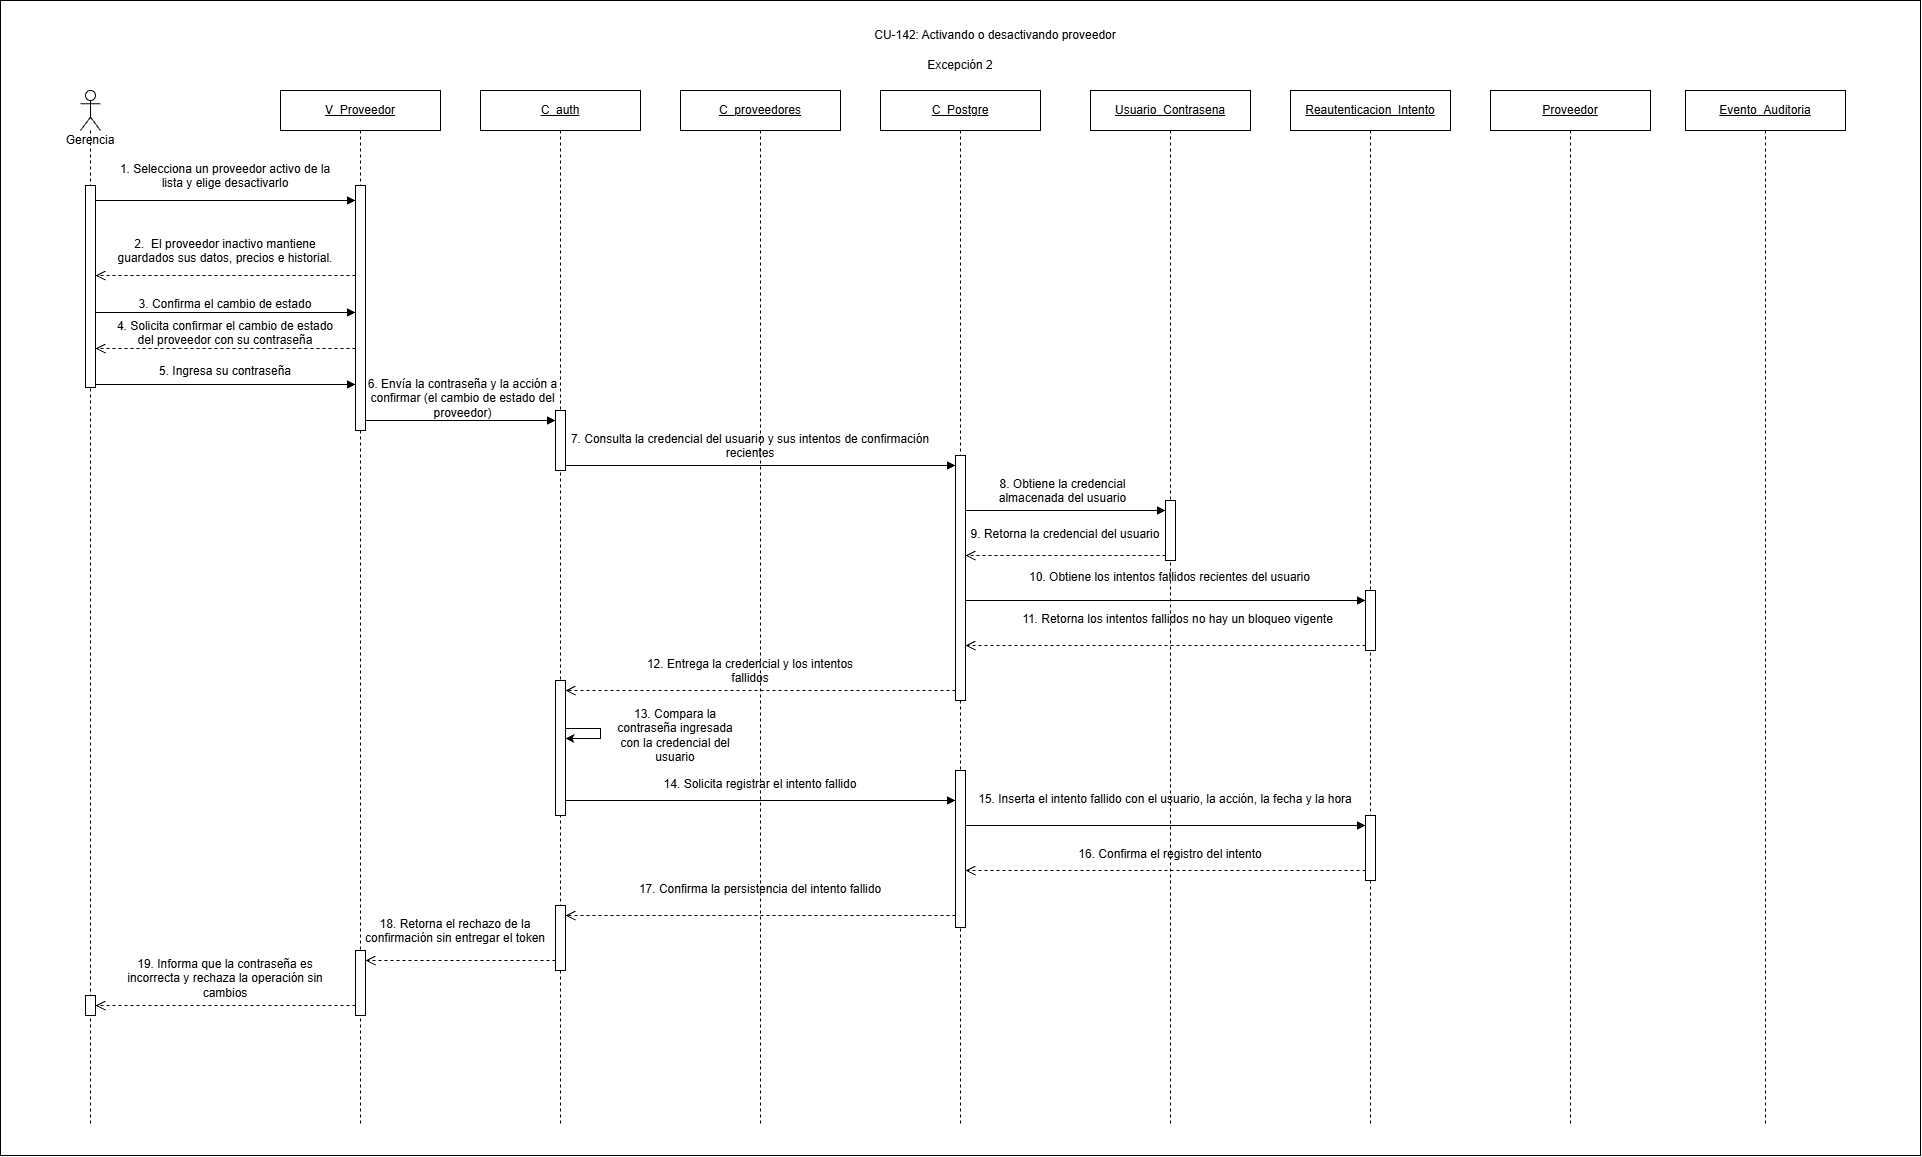

The diagram above was exported from draw.io. Its source (the exported page's mxGraphModel, read from the mxfile embedded in the PNG):
<mxGraphModel dx="2590" dy="2435" grid="1" gridSize="10" guides="1" tooltips="1" connect="1" arrows="1" fold="1" page="1" pageScale="1" pageWidth="827" pageHeight="1235" math="0" shadow="0">
  <root>
    <mxCell id="0" />
    <mxCell id="1" parent="0" />
    <mxCell id="cell1347" parent="1" style="rounded=0;whiteSpace=wrap;html=1;fillColor=#ffffff;strokeColor=#000000;movable=1;resizable=1;rotatable=1;deletable=1;editable=1;locked=0;connectable=1;" value="" vertex="1">
      <mxGeometry height="1155" width="1920" x="20" y="-90" as="geometry" />
    </mxCell>
    <mxCell id="cell1261" parent="1" style="shape=umlLifeline;perimeter=lifelinePerimeter;whiteSpace=wrap;html=1;container=1;dropTarget=0;collapsible=0;recursiveResize=0;outlineConnect=0;portConstraint=eastwest;participant=umlActor;" value="" vertex="1">
      <mxGeometry height="1035" width="20" x="100" as="geometry" />
    </mxCell>
    <mxCell id="cell1270" parent="cell1261" style="html=1;points=[[0,0,0,0,5],[0,1,0,0,-5],[1,0,0,0,5],[1,1,0,0,-5]];perimeter=orthogonalPerimeter;outlineConnect=0;targetShapes=umlLifeline;portConstraint=eastwest;" value="" vertex="1">
      <mxGeometry height="202" width="10" x="5" y="95" as="geometry" />
    </mxCell>
    <mxCell id="cell1342" parent="cell1261" style="html=1;points=[[0,0,0,0,5],[0,1,0,0,-5],[1,0,0,0,5],[1,1,0,0,-5]];perimeter=orthogonalPerimeter;outlineConnect=0;targetShapes=umlLifeline;portConstraint=eastwest;" value="" vertex="1">
      <mxGeometry height="20" width="10" x="5" y="905" as="geometry" />
    </mxCell>
    <mxCell id="cell1262" parent="1" style="text;html=1;whiteSpace=wrap;strokeColor=none;fillColor=none;align=center;verticalAlign=middle;rounded=0;" value="Gerencia" vertex="1">
      <mxGeometry height="30" width="80" x="70" y="35" as="geometry" />
    </mxCell>
    <mxCell id="cell1263" parent="1" style="shape=umlLifeline;perimeter=lifelinePerimeter;whiteSpace=wrap;html=1;container=1;dropTarget=0;collapsible=0;recursiveResize=0;outlineConnect=0;portConstraint=eastwest;" value="&lt;u&gt;V_Proveedor&lt;/u&gt;" vertex="1">
      <mxGeometry height="1035" width="160" x="300" as="geometry" />
    </mxCell>
    <mxCell id="cell1271" parent="cell1263" style="html=1;points=[[0,0,0,0,5],[0,1,0,0,-5],[1,0,0,0,5],[1,1,0,0,-5]];perimeter=orthogonalPerimeter;outlineConnect=0;targetShapes=umlLifeline;portConstraint=eastwest;" value="" vertex="1">
      <mxGeometry height="245" width="10" x="75" y="95" as="geometry" />
    </mxCell>
    <mxCell id="cell1338" parent="cell1263" style="html=1;points=[[0,0,0,0,5],[0,1,0,0,-5],[1,0,0,0,5],[1,1,0,0,-5]];perimeter=orthogonalPerimeter;outlineConnect=0;targetShapes=umlLifeline;portConstraint=eastwest;" value="" vertex="1">
      <mxGeometry height="65" width="10" x="75" y="860" as="geometry" />
    </mxCell>
    <mxCell id="cell1264" parent="1" style="shape=umlLifeline;perimeter=lifelinePerimeter;whiteSpace=wrap;html=1;container=1;dropTarget=0;collapsible=0;recursiveResize=0;outlineConnect=0;portConstraint=eastwest;" value="&lt;u&gt;C_auth&lt;/u&gt;" vertex="1">
      <mxGeometry height="1035" width="160" x="500" as="geometry" />
    </mxCell>
    <mxCell id="cell1291" parent="cell1264" style="html=1;points=[[0,0,0,0,5],[0,1,0,0,-5],[1,0,0,0,5],[1,1,0,0,-5]];perimeter=orthogonalPerimeter;outlineConnect=0;targetShapes=umlLifeline;portConstraint=eastwest;" value="" vertex="1">
      <mxGeometry height="60" width="10" x="75" y="320" as="geometry" />
    </mxCell>
    <mxCell id="cell1315" parent="cell1264" style="html=1;points=[[0,0,0,0,5],[0,1,0,0,-5],[1,0,0,0,5],[1,1,0,0,-5]];perimeter=orthogonalPerimeter;outlineConnect=0;targetShapes=umlLifeline;portConstraint=eastwest;" value="" vertex="1">
      <mxGeometry height="135" width="10" x="75" y="590" as="geometry" />
    </mxCell>
    <mxCell id="cell1334" parent="cell1264" style="html=1;points=[[0,0,0,0,5],[0,1,0,0,-5],[1,0,0,0,5],[1,1,0,0,-5]];perimeter=orthogonalPerimeter;outlineConnect=0;targetShapes=umlLifeline;portConstraint=eastwest;" value="" vertex="1">
      <mxGeometry height="65" width="10" x="75" y="815" as="geometry" />
    </mxCell>
    <mxCell id="cell1265" parent="1" style="shape=umlLifeline;perimeter=lifelinePerimeter;whiteSpace=wrap;html=1;container=1;dropTarget=0;collapsible=0;recursiveResize=0;outlineConnect=0;portConstraint=eastwest;" value="&lt;u&gt;C_proveedores&lt;/u&gt;" vertex="1">
      <mxGeometry height="1035" width="160" x="700" as="geometry" />
    </mxCell>
    <mxCell id="cell1266" parent="1" style="shape=umlLifeline;perimeter=lifelinePerimeter;whiteSpace=wrap;html=1;container=1;dropTarget=0;collapsible=0;recursiveResize=0;outlineConnect=0;portConstraint=eastwest;" value="&lt;u&gt;C_Postgre&lt;/u&gt;" vertex="1">
      <mxGeometry height="1035" width="160" x="900" as="geometry" />
    </mxCell>
    <mxCell id="cell1295" parent="cell1266" style="html=1;points=[[0,0,0,0,5],[0,1,0,0,-5],[1,0,0,0,5],[1,1,0,0,-5]];perimeter=orthogonalPerimeter;outlineConnect=0;targetShapes=umlLifeline;portConstraint=eastwest;" value="" vertex="1">
      <mxGeometry height="245" width="10" x="75" y="365" as="geometry" />
    </mxCell>
    <mxCell id="cell1322" parent="cell1266" style="html=1;points=[[0,0,0,0,5],[0,1,0,0,-5],[1,0,0,0,5],[1,1,0,0,-5]];perimeter=orthogonalPerimeter;outlineConnect=0;targetShapes=umlLifeline;portConstraint=eastwest;" value="" vertex="1">
      <mxGeometry height="157" width="10" x="75" y="680" as="geometry" />
    </mxCell>
    <mxCell id="cell1268" parent="1" style="shape=umlLifeline;perimeter=lifelinePerimeter;whiteSpace=wrap;html=1;container=1;dropTarget=0;collapsible=0;recursiveResize=0;outlineConnect=0;portConstraint=eastwest;" value="&lt;u&gt;Usuario_Contrasena&lt;/u&gt;" vertex="1">
      <mxGeometry height="1035" width="160" x="1110" as="geometry" />
    </mxCell>
    <mxCell id="cell1299" parent="cell1268" style="html=1;points=[[0,0,0,0,5],[0,1,0,0,-5],[1,0,0,0,5],[1,1,0,0,-5]];perimeter=orthogonalPerimeter;outlineConnect=0;targetShapes=umlLifeline;portConstraint=eastwest;" value="" vertex="1">
      <mxGeometry height="60" width="10" x="75" y="410" as="geometry" />
    </mxCell>
    <mxCell id="cell1269" parent="1" style="shape=umlLifeline;perimeter=lifelinePerimeter;whiteSpace=wrap;html=1;container=1;dropTarget=0;collapsible=0;recursiveResize=0;outlineConnect=0;portConstraint=eastwest;" value="&lt;u&gt;Reautenticacion_Intento&lt;/u&gt;" vertex="1">
      <mxGeometry height="1035" width="160" x="1310" as="geometry" />
    </mxCell>
    <mxCell id="cell1307" parent="cell1269" style="html=1;points=[[0,0,0,0,5],[0,1,0,0,-5],[1,0,0,0,5],[1,1,0,0,-5]];perimeter=orthogonalPerimeter;outlineConnect=0;targetShapes=umlLifeline;portConstraint=eastwest;" value="" vertex="1">
      <mxGeometry height="60" width="10" x="75" y="500" as="geometry" />
    </mxCell>
    <mxCell id="cell1326" parent="cell1269" style="html=1;points=[[0,0,0,0,5],[0,1,0,0,-5],[1,0,0,0,5],[1,1,0,0,-5]];perimeter=orthogonalPerimeter;outlineConnect=0;targetShapes=umlLifeline;portConstraint=eastwest;" value="" vertex="1">
      <mxGeometry height="65" width="10" x="75" y="725" as="geometry" />
    </mxCell>
    <mxCell id="cell1272" edge="1" parent="1" style="html=1;verticalAlign=bottom;endArrow=block;curved=0;rounded=0;" value="">
      <mxGeometry relative="1" width="80" x="0.0029" as="geometry">
        <mxPoint as="offset" />
        <mxPoint x="114.99999999999989" y="110" as="sourcePoint" />
        <mxPoint x="375" y="110" as="targetPoint" />
      </mxGeometry>
    </mxCell>
    <mxCell id="cell1273" parent="1" style="text;whiteSpace=wrap;html=1;align=center;" value="1. Selecciona un proveedor activo de la lista y elige desactivarlo" vertex="1">
      <mxGeometry height="30" width="220" x="135" y="65" as="geometry" />
    </mxCell>
    <mxCell id="cell1276" edge="1" parent="1" style="html=1;verticalAlign=bottom;endArrow=open;dashed=1;endSize=8;curved=0;rounded=0;" value="">
      <mxGeometry relative="1" width="80" x="0.0029" as="geometry">
        <mxPoint as="offset" />
        <mxPoint x="375" y="185" as="sourcePoint" />
        <mxPoint x="114.99999999999989" y="185" as="targetPoint" />
      </mxGeometry>
    </mxCell>
    <mxCell id="cell1277" parent="1" style="text;whiteSpace=wrap;html=1;align=center;" value="2.&amp;nbsp; El proveedor inactivo mantiene guardados sus datos, precios e historial." vertex="1">
      <mxGeometry height="30" width="220" x="135" y="140" as="geometry" />
    </mxCell>
    <mxCell id="cell1280" edge="1" parent="1" style="html=1;verticalAlign=bottom;endArrow=block;curved=0;rounded=0;" value="">
      <mxGeometry relative="1" width="80" x="0.0029" as="geometry">
        <mxPoint as="offset" />
        <mxPoint x="114.99999999999989" y="222" as="sourcePoint" />
        <mxPoint x="375" y="222" as="targetPoint" />
      </mxGeometry>
    </mxCell>
    <mxCell id="cell1281" parent="1" style="text;whiteSpace=wrap;html=1;align=center;" value="3. Confirma el cambio de estado" vertex="1">
      <mxGeometry height="30" width="220" x="135" y="200" as="geometry" />
    </mxCell>
    <mxCell id="cell1284" edge="1" parent="1" style="html=1;verticalAlign=bottom;endArrow=open;dashed=1;endSize=8;curved=0;rounded=0;" value="">
      <mxGeometry relative="1" width="80" x="0.0029" as="geometry">
        <mxPoint as="offset" />
        <mxPoint x="375" y="258" as="sourcePoint" />
        <mxPoint x="114.99999999999989" y="258" as="targetPoint" />
      </mxGeometry>
    </mxCell>
    <mxCell id="cell1285" parent="1" style="text;whiteSpace=wrap;html=1;align=center;" value="4. Solicita confirmar el cambio de estado del proveedor con su contraseña" vertex="1">
      <mxGeometry height="30" width="220" x="135" y="222" as="geometry" />
    </mxCell>
    <mxCell id="cell1288" edge="1" parent="1" style="html=1;verticalAlign=bottom;endArrow=block;curved=0;rounded=0;" value="">
      <mxGeometry relative="1" width="80" x="0.0029" as="geometry">
        <mxPoint as="offset" />
        <mxPoint x="114.99999999999989" y="294.0000000000002" as="sourcePoint" />
        <mxPoint x="375" y="294.0000000000002" as="targetPoint" />
      </mxGeometry>
    </mxCell>
    <mxCell id="cell1289" parent="1" style="text;whiteSpace=wrap;html=1;align=center;" value="5. Ingresa su contraseña" vertex="1">
      <mxGeometry height="30" width="220" x="135" y="267" as="geometry" />
    </mxCell>
    <mxCell id="cell1292" edge="1" parent="1" style="html=1;verticalAlign=bottom;endArrow=block;curved=0;rounded=0;" target="cell1291" value="">
      <mxGeometry relative="1" width="80" x="0.0029" as="geometry">
        <mxPoint as="offset" />
        <mxPoint x="385" y="330" as="sourcePoint" />
        <mxPoint x="580" y="330" as="targetPoint" />
      </mxGeometry>
    </mxCell>
    <mxCell id="cell1293" parent="1" style="text;whiteSpace=wrap;html=1;align=center;" value="6. Envía la contraseña y la acción a confirmar (el cambio de estado del proveedor)" vertex="1">
      <mxGeometry height="30" width="195" x="385" y="280" as="geometry" />
    </mxCell>
    <mxCell id="cell1296" edge="1" parent="1" style="html=1;verticalAlign=bottom;endArrow=block;curved=0;rounded=0;" target="cell1295" value="">
      <mxGeometry relative="1" width="80" x="0.0029" as="geometry">
        <mxPoint as="offset" />
        <mxPoint x="585" y="374.9999999999998" as="sourcePoint" />
        <mxPoint x="980" y="375" as="targetPoint" />
      </mxGeometry>
    </mxCell>
    <mxCell id="cell1297" parent="1" style="text;whiteSpace=wrap;html=1;align=center;" value="7. Consulta la credencial del usuario y sus intentos de confirmación recientes" vertex="1">
      <mxGeometry height="30" width="370" x="585" y="335" as="geometry" />
    </mxCell>
    <mxCell id="cell1300" edge="1" parent="1" style="html=1;verticalAlign=bottom;endArrow=block;curved=0;rounded=0;" target="cell1299" value="">
      <mxGeometry relative="1" width="80" x="0.0029" as="geometry">
        <mxPoint as="offset" />
        <mxPoint x="985" y="420" as="sourcePoint" />
        <mxPoint x="1380" y="420" as="targetPoint" />
      </mxGeometry>
    </mxCell>
    <mxCell id="cell1301" parent="1" style="text;whiteSpace=wrap;html=1;align=center;" value="8. Obtiene la credencial almacenada del usuario" vertex="1">
      <mxGeometry height="30" width="195" x="985" y="380" as="geometry" />
    </mxCell>
    <mxCell id="cell1304" edge="1" parent="1" style="html=1;verticalAlign=bottom;endArrow=open;dashed=1;endSize=8;curved=0;rounded=0;" value="">
      <mxGeometry relative="1" width="80" x="0.0029" as="geometry">
        <mxPoint as="offset" />
        <mxPoint x="1185" y="465" as="sourcePoint" />
        <mxPoint x="985" y="465" as="targetPoint" />
      </mxGeometry>
    </mxCell>
    <mxCell id="cell1305" parent="1" style="text;whiteSpace=wrap;html=1;align=center;" value="9. Retorna la credencial del usuario" vertex="1">
      <mxGeometry height="30" width="220" x="975" y="430" as="geometry" />
    </mxCell>
    <mxCell id="cell1308" edge="1" parent="1" style="html=1;verticalAlign=bottom;endArrow=block;curved=0;rounded=0;" target="cell1307" value="">
      <mxGeometry relative="1" width="80" x="0.0029" as="geometry">
        <mxPoint as="offset" />
        <mxPoint x="985" y="510" as="sourcePoint" />
        <mxPoint x="1580" y="510" as="targetPoint" />
      </mxGeometry>
    </mxCell>
    <mxCell id="cell1309" parent="1" style="text;whiteSpace=wrap;html=1;align=center;" value="10. Obtiene los intentos fallidos recientes del usuario" vertex="1">
      <mxGeometry height="30" width="305" x="1037.5" y="472.5" as="geometry" />
    </mxCell>
    <mxCell id="cell1312" edge="1" parent="1" style="html=1;verticalAlign=bottom;endArrow=open;dashed=1;endSize=8;curved=0;rounded=0;" value="">
      <mxGeometry relative="1" width="80" x="0.0029" as="geometry">
        <mxPoint as="offset" />
        <mxPoint x="1385" y="555" as="sourcePoint" />
        <mxPoint x="985" y="555" as="targetPoint" />
      </mxGeometry>
    </mxCell>
    <mxCell id="cell1313" parent="1" style="text;whiteSpace=wrap;html=1;align=center;" value="11. Retorna los intentos fallidos no hay un bloqueo vigente" vertex="1">
      <mxGeometry height="30" width="345" x="1025" y="515" as="geometry" />
    </mxCell>
    <mxCell id="cell1316" edge="1" parent="1" style="html=1;verticalAlign=bottom;endArrow=open;dashed=1;endSize=8;curved=0;rounded=0;" target="cell1315" value="">
      <mxGeometry relative="1" width="80" x="0.0029" as="geometry">
        <mxPoint as="offset" />
        <mxPoint x="975" y="600" as="sourcePoint" />
        <mxPoint x="580" y="600" as="targetPoint" />
      </mxGeometry>
    </mxCell>
    <mxCell id="cell1317" parent="1" style="text;whiteSpace=wrap;html=1;align=center;" value="12. Entrega la credencial y los intentos fallidos" vertex="1">
      <mxGeometry height="30" width="220" x="660" y="560" as="geometry" />
    </mxCell>
    <mxCell id="cell1320" parent="1" style="text;whiteSpace=wrap;html=1;align=center;" value="13. Compara la contraseña ingresada con la credencial del usuario" vertex="1">
      <mxGeometry height="30" width="130" x="630" y="610" as="geometry" />
    </mxCell>
    <mxCell id="cell1323" edge="1" parent="1" style="html=1;verticalAlign=bottom;endArrow=block;curved=0;rounded=0;" value="">
      <mxGeometry relative="1" width="80" x="0.0051" as="geometry">
        <mxPoint as="offset" />
        <Array as="points">
          <mxPoint x="620" y="710" />
        </Array>
        <mxPoint x="585" y="710" as="sourcePoint" />
        <mxPoint x="975" y="710" as="targetPoint" />
      </mxGeometry>
    </mxCell>
    <mxCell id="cell1324" parent="1" style="text;whiteSpace=wrap;html=1;align=center;" value="14. Solicita registrar el intento fallido" vertex="1">
      <mxGeometry height="30" width="220" x="670" y="680" as="geometry" />
    </mxCell>
    <mxCell id="cell1327" edge="1" parent="1" style="html=1;verticalAlign=bottom;endArrow=block;curved=0;rounded=0;" target="cell1326" value="">
      <mxGeometry relative="1" width="80" x="0.0029" as="geometry">
        <mxPoint as="offset" />
        <mxPoint x="985" y="735" as="sourcePoint" />
        <mxPoint x="1580" y="735" as="targetPoint" />
      </mxGeometry>
    </mxCell>
    <mxCell id="cell1328" parent="1" style="text;whiteSpace=wrap;html=1;align=center;" value="15. Inserta el intento fallido con el usuario, la acción, la fecha y la hora" vertex="1">
      <mxGeometry height="30" width="390" x="990" y="695" as="geometry" />
    </mxCell>
    <mxCell id="cell1331" edge="1" parent="1" style="html=1;verticalAlign=bottom;endArrow=open;dashed=1;endSize=8;curved=0;rounded=0;" value="">
      <mxGeometry relative="1" width="80" x="0.0029" as="geometry">
        <mxPoint as="offset" />
        <mxPoint x="1385" y="780" as="sourcePoint" />
        <mxPoint x="985" y="780" as="targetPoint" />
      </mxGeometry>
    </mxCell>
    <mxCell id="cell1332" parent="1" style="text;whiteSpace=wrap;html=1;align=center;" value="16. Confirma el registro del intento" vertex="1">
      <mxGeometry height="30" width="220" x="1080" y="750" as="geometry" />
    </mxCell>
    <mxCell id="cell1335" edge="1" parent="1" style="html=1;verticalAlign=bottom;endArrow=open;dashed=1;endSize=8;curved=0;rounded=0;" target="cell1334" value="">
      <mxGeometry relative="1" width="80" x="0.0029" as="geometry">
        <mxPoint as="offset" />
        <mxPoint x="975" y="825" as="sourcePoint" />
        <mxPoint x="580" y="825" as="targetPoint" />
      </mxGeometry>
    </mxCell>
    <mxCell id="cell1336" parent="1" style="text;whiteSpace=wrap;html=1;align=center;" value="17. Confirma la persistencia del intento fallido" vertex="1">
      <mxGeometry height="30" width="270" x="645" y="785" as="geometry" />
    </mxCell>
    <mxCell id="cell1339" edge="1" parent="1" style="html=1;verticalAlign=bottom;endArrow=open;dashed=1;endSize=8;curved=0;rounded=0;" target="cell1338" value="">
      <mxGeometry relative="1" width="80" x="0.0029" as="geometry">
        <mxPoint as="offset" />
        <mxPoint x="575" y="870" as="sourcePoint" />
        <mxPoint x="380" y="870" as="targetPoint" />
      </mxGeometry>
    </mxCell>
    <mxCell id="cell1340" parent="1" style="text;whiteSpace=wrap;html=1;align=center;" value="18. Retorna el rechazo de la confirmación sin entregar el token" vertex="1">
      <mxGeometry height="30" width="220" x="365" y="820" as="geometry" />
    </mxCell>
    <mxCell id="cell1343" edge="1" parent="1" style="html=1;verticalAlign=bottom;endArrow=open;dashed=1;endSize=8;curved=0;rounded=0;" target="cell1342" value="">
      <mxGeometry relative="1" width="80" x="0.0029" as="geometry">
        <mxPoint as="offset" />
        <mxPoint x="375" y="915" as="sourcePoint" />
        <mxPoint x="110" y="915" as="targetPoint" />
      </mxGeometry>
    </mxCell>
    <mxCell id="cell1344" parent="1" style="text;whiteSpace=wrap;html=1;align=center;" value="19. Informa que la contraseña es incorrecta y rechaza la operación sin cambios" vertex="1">
      <mxGeometry height="30" width="220" x="135" y="860" as="geometry" />
    </mxCell>
    <mxCell id="cell1345" parent="1" style="text;html=1;whiteSpace=wrap;strokeColor=none;fillColor=none;align=center;verticalAlign=middle;rounded=0;" value="CU-142: Activando o desactivando proveedor" vertex="1">
      <mxGeometry height="30" width="430" x="800" y="-70" as="geometry" />
    </mxCell>
    <mxCell id="cell1346" parent="1" style="text;html=1;whiteSpace=wrap;strokeColor=none;fillColor=none;align=center;verticalAlign=middle;rounded=0;" value="Excepción 2" vertex="1">
      <mxGeometry height="30" width="430" x="765" y="-40" as="geometry" />
    </mxCell>
    <mxCell id="n-edf3ZublNqJx_vOCHI-1" parent="1" style="shape=umlLifeline;perimeter=lifelinePerimeter;whiteSpace=wrap;html=1;container=1;dropTarget=0;collapsible=0;recursiveResize=0;outlineConnect=0;portConstraint=eastwest;" value="&lt;u&gt;Proveedor&lt;/u&gt;" vertex="1">
      <mxGeometry height="1035" width="160" x="1510" as="geometry" />
    </mxCell>
    <mxCell id="n-edf3ZublNqJx_vOCHI-4" parent="1" style="shape=umlLifeline;perimeter=lifelinePerimeter;whiteSpace=wrap;html=1;container=1;dropTarget=0;collapsible=0;recursiveResize=0;outlineConnect=0;portConstraint=eastwest;" value="&lt;u&gt;Evento_Auditoria&lt;/u&gt;" vertex="1">
      <mxGeometry height="1035" width="160" x="1705" as="geometry" />
    </mxCell>
    <mxCell id="cP4r0xHSutxAokDvv5Yx-1" edge="1" parent="1" style="endArrow=classic;html=1;rounded=0;" value="">
      <mxGeometry height="50" relative="1" width="50" x="0.4356" as="geometry">
        <Array as="points">
          <mxPoint x="620" y="638" />
          <mxPoint x="620" y="648" />
        </Array>
        <mxPoint x="585" y="638" as="sourcePoint" />
        <mxPoint x="585" y="648" as="targetPoint" />
      </mxGeometry>
    </mxCell>
  </root>
</mxGraphModel>